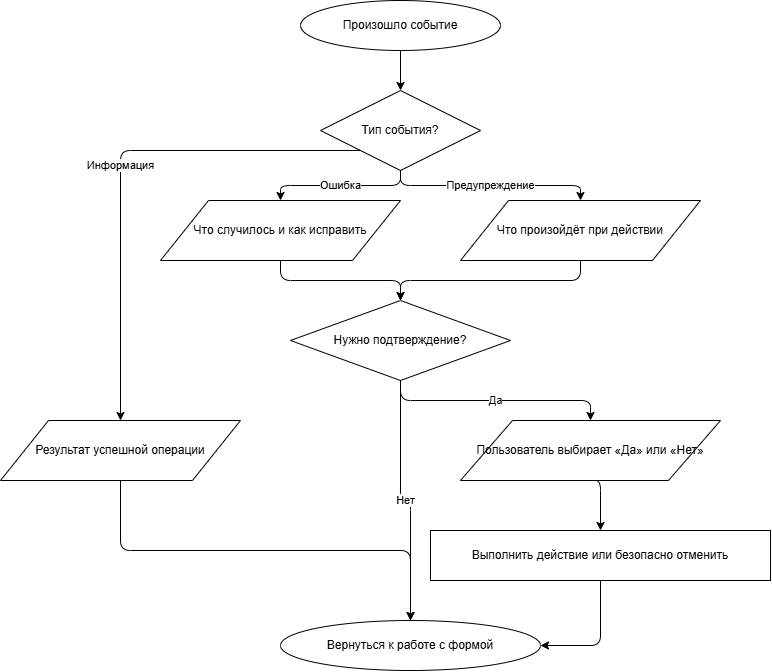

The diagram above was exported from draw.io. Its source (the exported page's mxGraphModel, read from the mxfile embedded in the PNG):
<mxGraphModel dx="1414" dy="785" grid="1" gridSize="10" guides="1" tooltips="1" connect="1" arrows="1" fold="1" page="1" pageScale="1" pageWidth="827" pageHeight="1169" math="0" shadow="0">
  <root>
    <mxCell id="0" />
    <mxCell id="1" parent="0" />
    <mxCell id="zCb6nQ1UynzWl_V8oE6K-1" parent="1" style="ellipse;whiteSpace=wrap;html=1;fillColor=#ffffff;strokeColor=#000000;" value="Произошло событие" vertex="1">
      <mxGeometry height="50" width="200" x="410" y="30" as="geometry" />
    </mxCell>
    <mxCell id="zCb6nQ1UynzWl_V8oE6K-2" parent="1" style="rhombus;whiteSpace=wrap;html=1;fillColor=#ffffff;strokeColor=#000000;" value="Тип события?" vertex="1">
      <mxGeometry height="80" width="160" x="430" y="120" as="geometry" />
    </mxCell>
    <mxCell id="zCb6nQ1UynzWl_V8oE6K-3" parent="1" style="shape=parallelogram;perimeter=parallelogramPerimeter;whiteSpace=wrap;html=1;fillColor=#ffffff;strokeColor=#000000;" value="Что случилось и как исправить" vertex="1">
      <mxGeometry height="60" width="240" x="270" y="230" as="geometry" />
    </mxCell>
    <mxCell id="zCb6nQ1UynzWl_V8oE6K-4" parent="1" style="shape=parallelogram;perimeter=parallelogramPerimeter;whiteSpace=wrap;html=1;fillColor=#ffffff;strokeColor=#000000;" value="Что произойдёт при действии" vertex="1">
      <mxGeometry height="60" width="240" x="570" y="230" as="geometry" />
    </mxCell>
    <mxCell id="zCb6nQ1UynzWl_V8oE6K-5" parent="1" style="shape=parallelogram;perimeter=parallelogramPerimeter;whiteSpace=wrap;html=1;fillColor=#ffffff;strokeColor=#000000;" value="Результат успешной операции" vertex="1">
      <mxGeometry height="60" width="240" x="110" y="450" as="geometry" />
    </mxCell>
    <mxCell id="zCb6nQ1UynzWl_V8oE6K-6" parent="1" style="rhombus;whiteSpace=wrap;html=1;fillColor=#ffffff;strokeColor=#000000;" value="Нужно подтверждение?" vertex="1">
      <mxGeometry height="80" width="220" x="400" y="330" as="geometry" />
    </mxCell>
    <mxCell id="zCb6nQ1UynzWl_V8oE6K-7" parent="1" style="shape=parallelogram;perimeter=parallelogramPerimeter;whiteSpace=wrap;html=1;fillColor=#ffffff;strokeColor=#000000;" value="Пользователь выбирает «Да» или «Нет»" vertex="1">
      <mxGeometry height="60" width="260" x="570" y="450" as="geometry" />
    </mxCell>
    <mxCell id="zCb6nQ1UynzWl_V8oE6K-8" parent="1" style="rounded=0;whiteSpace=wrap;html=1;fillColor=#ffffff;strokeColor=#000000;" value="Выполнить действие или безопасно отменить" vertex="1">
      <mxGeometry height="50" width="340" x="540" y="560" as="geometry" />
    </mxCell>
    <mxCell id="zCb6nQ1UynzWl_V8oE6K-9" parent="1" style="ellipse;whiteSpace=wrap;html=1;fillColor=#ffffff;strokeColor=#000000;" value="Вернуться к работе с формой" vertex="1">
      <mxGeometry height="50" width="260" x="390" y="650" as="geometry" />
    </mxCell>
    <mxCell id="zCb6nQ1UynzWl_V8oE6K-10" edge="1" parent="1" source="zCb6nQ1UynzWl_V8oE6K-1" style="edgeStyle=orthogonalEdgeStyle;html=1;exitX=0.5;exitY=1;exitDx=0;exitDy=0;entryX=0.5;entryY=0;entryDx=0;entryDy=0;" target="zCb6nQ1UynzWl_V8oE6K-2">
      <mxGeometry relative="1" as="geometry" />
    </mxCell>
    <mxCell id="zCb6nQ1UynzWl_V8oE6K-11" edge="1" parent="1" source="zCb6nQ1UynzWl_V8oE6K-2" style="edgeStyle=orthogonalEdgeStyle;html=1;exitX=0.5;exitY=1;exitDx=0;exitDy=0;entryX=0.5;entryY=0;entryDx=0;entryDy=0;" target="zCb6nQ1UynzWl_V8oE6K-3" value="Ошибка">
      <mxGeometry relative="1" as="geometry" />
    </mxCell>
    <mxCell id="zCb6nQ1UynzWl_V8oE6K-12" edge="1" parent="1" source="zCb6nQ1UynzWl_V8oE6K-2" style="edgeStyle=orthogonalEdgeStyle;html=1;exitX=0.5;exitY=1;exitDx=0;exitDy=0;entryX=0.5;entryY=0;entryDx=0;entryDy=0;" target="zCb6nQ1UynzWl_V8oE6K-4" value="Предупреждение">
      <mxGeometry relative="1" as="geometry" />
    </mxCell>
    <mxCell id="zCb6nQ1UynzWl_V8oE6K-13" edge="1" parent="1" source="zCb6nQ1UynzWl_V8oE6K-2" style="edgeStyle=orthogonalEdgeStyle;html=1;exitX=0;exitY=1;exitDx=0;exitDy=0;entryX=0.5;entryY=0;entryDx=0;entryDy=0;" target="zCb6nQ1UynzWl_V8oE6K-5" value="Информация">
      <mxGeometry relative="1" as="geometry" />
    </mxCell>
    <mxCell id="zCb6nQ1UynzWl_V8oE6K-14" edge="1" parent="1" source="zCb6nQ1UynzWl_V8oE6K-3" style="edgeStyle=orthogonalEdgeStyle;html=1;exitX=0.5;exitY=1;exitDx=0;exitDy=0;entryX=0.5;entryY=0;entryDx=0;entryDy=0;" target="zCb6nQ1UynzWl_V8oE6K-6">
      <mxGeometry relative="1" as="geometry" />
    </mxCell>
    <mxCell id="zCb6nQ1UynzWl_V8oE6K-15" edge="1" parent="1" source="zCb6nQ1UynzWl_V8oE6K-4" style="edgeStyle=orthogonalEdgeStyle;html=1;exitX=0.5;exitY=1;exitDx=0;exitDy=0;entryX=0.5;entryY=0;entryDx=0;entryDy=0;" target="zCb6nQ1UynzWl_V8oE6K-6">
      <mxGeometry relative="1" as="geometry" />
    </mxCell>
    <mxCell id="zCb6nQ1UynzWl_V8oE6K-16" edge="1" parent="1" source="zCb6nQ1UynzWl_V8oE6K-6" style="edgeStyle=orthogonalEdgeStyle;html=1;exitX=0.5;exitY=1;exitDx=0;exitDy=0;entryX=0.5;entryY=0;entryDx=0;entryDy=0;" target="zCb6nQ1UynzWl_V8oE6K-7" value="Да">
      <mxGeometry relative="1" as="geometry" />
    </mxCell>
    <mxCell id="zCb6nQ1UynzWl_V8oE6K-17" edge="1" parent="1" source="zCb6nQ1UynzWl_V8oE6K-7" style="edgeStyle=orthogonalEdgeStyle;html=1;exitX=0.5;exitY=1;exitDx=0;exitDy=0;entryX=0.5;entryY=0;entryDx=0;entryDy=0;" target="zCb6nQ1UynzWl_V8oE6K-8">
      <mxGeometry relative="1" as="geometry">
        <Array as="points">
          <mxPoint x="710" y="510" />
        </Array>
        <mxPoint x="740" y="530" as="targetPoint" />
      </mxGeometry>
    </mxCell>
    <mxCell id="zCb6nQ1UynzWl_V8oE6K-18" edge="1" parent="1" source="zCb6nQ1UynzWl_V8oE6K-6" style="edgeStyle=orthogonalEdgeStyle;html=1;exitX=0.5;exitY=1;exitDx=0;exitDy=0;entryX=0.5;entryY=0;entryDx=0;entryDy=0;" target="zCb6nQ1UynzWl_V8oE6K-9" value="Нет">
      <mxGeometry relative="1" as="geometry" />
    </mxCell>
    <mxCell id="zCb6nQ1UynzWl_V8oE6K-19" edge="1" parent="1" source="zCb6nQ1UynzWl_V8oE6K-5" style="edgeStyle=orthogonalEdgeStyle;html=1;exitX=0.5;exitY=1;exitDx=0;exitDy=0;entryX=0.5;entryY=0;entryDx=0;entryDy=0;" target="zCb6nQ1UynzWl_V8oE6K-9">
      <mxGeometry relative="1" as="geometry" />
    </mxCell>
    <mxCell id="zCb6nQ1UynzWl_V8oE6K-20" edge="1" parent="1" source="zCb6nQ1UynzWl_V8oE6K-8" style="edgeStyle=orthogonalEdgeStyle;html=1;exitX=0.5;exitY=1;exitDx=0;exitDy=0;entryX=1;entryY=0.5;entryDx=0;entryDy=0;" target="zCb6nQ1UynzWl_V8oE6K-9">
      <mxGeometry relative="1" as="geometry" />
    </mxCell>
  </root>
</mxGraphModel>